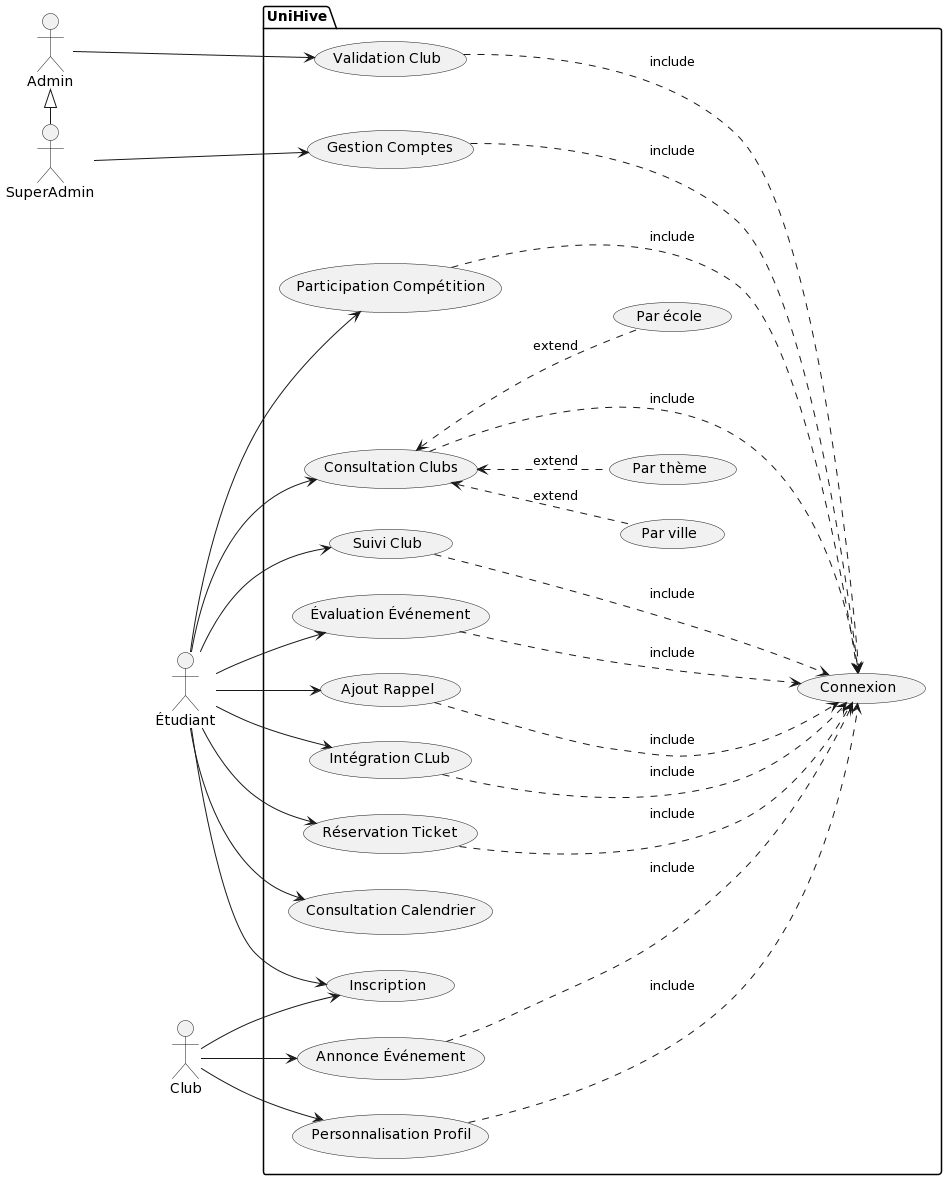

The diagram above was rendered by PlantUML. Its source (embedded in the PNG):
@startuml
left to right direction
actor Étudiant as étu
actor Club as clu
actor Admin as ad
actor SuperAdmin as supad
ad <|- supad
package UniHive {
  usecase "Inscription" as UC0
  usecase "Connexion" as UC1
  usecase "Intégration CLub" as UC2
  usecase "Réservation Ticket" as UC3
  usecase "Consultation Calendrier" as UC4
  usecase "Participation Compétition" as UC5
  usecase "Consultation Clubs" as UC6
  usecase "Suivi Club" as UC7
  usecase "Évaluation Événement" as UC8
  usecase "Ajout Rappel" as UC9
  usecase "Annonce Événement" as UC10
  usecase "Personnalisation Profil" as UC11
  usecase "Validation Club" as UC12
  usecase "Gestion Comptes" as UC13
  UC2 ...> UC1 : include
  UC3 ...> UC1 : include
  UC5 ...> UC1 : include
  UC7 ...> UC1 : include
  UC8 ...> UC1 : include
  UC9 ...> UC1 : include
  UC10 ...> UC1 : include
  UC11 ...> UC1 : include
  UC12 ...> UC1 : include
  UC13 ...> UC1 : include
  UC6 ...> UC1 : include
  UC6 <.. (Par école) : extend
  UC6 <.. (Par ville) : extend
  UC6 <.. (Par thème) : extend
}
étu --> UC0
clu --> UC0
étu --> UC2
étu --> UC3
étu --> UC4
étu --> UC5
étu --> UC6
étu --> UC7
étu --> UC8
étu --> UC9
clu --> UC10
clu --> UC11
ad --> UC12
supad ---> UC13
@enduml